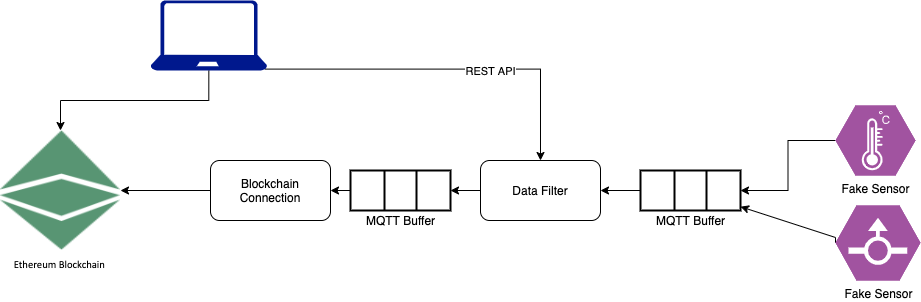

The diagram above was exported from draw.io. Its source (the exported page's mxGraphModel, read from the mxfile embedded in the PNG):
<mxGraphModel dx="1851" dy="1097" grid="1" gridSize="10" guides="1" tooltips="1" connect="1" arrows="1" fold="1" page="1" pageScale="1" pageWidth="827" pageHeight="1169" math="0" shadow="0">
  <root>
    <mxCell id="0" />
    <mxCell id="1" parent="0" />
    <mxCell id="u4W_UH7DoCscW1OoOcrj-2" value="&lt;span style=&quot;font-size: 8pt ; font-family: &amp;#34;calibri&amp;#34;&quot;&gt;Ethereum Blockchain&lt;/span&gt;&lt;span style=&quot;font-family: &amp;#34;calibri&amp;#34; ; font-size: 8pt&quot;&gt;&amp;nbsp;&lt;br&gt;&lt;/span&gt;&lt;div class=&quot;page&quot; title=&quot;Page 1&quot;&gt;&lt;br&gt;&#09;&#09;&lt;/div&gt;" style="shape=image;html=1;verticalAlign=top;verticalLabelPosition=bottom;labelBackgroundColor=#ffffff;imageAspect=0;aspect=fixed;image=https://cdn0.iconfinder.com/data/icons/blockchain-classic/256/Ethereum_Classic-128.png" vertex="1" parent="1">
      <mxGeometry x="-130" y="610" width="120" height="120" as="geometry" />
    </mxCell>
    <mxCell id="u4W_UH7DoCscW1OoOcrj-8" style="edgeStyle=orthogonalEdgeStyle;rounded=0;orthogonalLoop=1;jettySize=auto;html=1;exitX=0;exitY=0.5;exitDx=0;exitDy=0;exitPerimeter=0;entryX=0.5;entryY=0;entryDx=0;entryDy=0;" edge="1" parent="1" source="u4W_UH7DoCscW1OoOcrj-3" target="u4W_UH7DoCscW1OoOcrj-5">
      <mxGeometry relative="1" as="geometry" />
    </mxCell>
    <mxCell id="u4W_UH7DoCscW1OoOcrj-3" value="Fake Sensor" style="verticalLabelPosition=bottom;html=1;fillColor=#A153A0;strokeColor=#ffffff;verticalAlign=top;align=center;points=[[0,0.5,0],[0.125,0.25,0],[0.25,0,0],[0.5,0,0],[0.75,0,0],[0.875,0.25,0],[1,0.5,0],[0.875,0.75,0],[0.75,1,0],[0.5,1,0],[0.125,0.75,0]];pointerEvents=1;shape=mxgraph.cisco_safe.compositeIcon;bgIcon=mxgraph.cisco_safe.design.blank_device;resIcon=mxgraph.cisco_safe.design.sensor;" vertex="1" parent="1">
      <mxGeometry x="705" y="585" width="80" height="70" as="geometry" />
    </mxCell>
    <mxCell id="u4W_UH7DoCscW1OoOcrj-9" style="edgeStyle=orthogonalEdgeStyle;rounded=0;orthogonalLoop=1;jettySize=auto;html=1;exitX=0;exitY=0.5;exitDx=0;exitDy=0;exitPerimeter=0;" edge="1" parent="1" source="u4W_UH7DoCscW1OoOcrj-4" target="u4W_UH7DoCscW1OoOcrj-5">
      <mxGeometry relative="1" as="geometry">
        <mxPoint x="530" y="670" as="targetPoint" />
        <Array as="points">
          <mxPoint x="540" y="717" />
          <mxPoint x="540" y="650" />
        </Array>
      </mxGeometry>
    </mxCell>
    <mxCell id="u4W_UH7DoCscW1OoOcrj-4" value="Fake Sensor" style="verticalLabelPosition=bottom;html=1;fillColor=#A153A0;strokeColor=#ffffff;verticalAlign=top;align=center;points=[[0,0.5,0],[0.125,0.25,0],[0.25,0,0],[0.5,0,0],[0.75,0,0],[0.875,0.25,0],[1,0.5,0],[0.875,0.75,0],[0.75,1,0],[0.5,1,0],[0.125,0.75,0]];pointerEvents=1;shape=mxgraph.cisco_safe.compositeIcon;bgIcon=mxgraph.cisco_safe.design.blank_device;resIcon=mxgraph.cisco_safe.design.flow_sensor;" vertex="1" parent="1">
      <mxGeometry x="705" y="685" width="85" height="75" as="geometry" />
    </mxCell>
    <mxCell id="u4W_UH7DoCscW1OoOcrj-7" value="" style="group" vertex="1" connectable="0" parent="1">
      <mxGeometry x="510" y="650" width="100" height="60" as="geometry" />
    </mxCell>
    <mxCell id="u4W_UH7DoCscW1OoOcrj-5" value="" style="strokeWidth=2;html=1;shape=mxgraph.lean_mapping.buffer_or_safety_stock;rotation=90;" vertex="1" parent="u4W_UH7DoCscW1OoOcrj-7">
      <mxGeometry x="30" y="-30" width="40" height="100" as="geometry" />
    </mxCell>
    <mxCell id="u4W_UH7DoCscW1OoOcrj-6" value="MQTT Buffer" style="text;html=1;align=center;verticalAlign=middle;resizable=0;points=[];autosize=1;" vertex="1" parent="u4W_UH7DoCscW1OoOcrj-7">
      <mxGeometry x="10" y="40" width="80" height="20" as="geometry" />
    </mxCell>
    <mxCell id="u4W_UH7DoCscW1OoOcrj-15" style="edgeStyle=orthogonalEdgeStyle;rounded=0;orthogonalLoop=1;jettySize=auto;html=1;exitX=0;exitY=0.5;exitDx=0;exitDy=0;entryX=0.5;entryY=0;entryDx=0;entryDy=0;" edge="1" parent="1" source="u4W_UH7DoCscW1OoOcrj-10" target="u4W_UH7DoCscW1OoOcrj-13">
      <mxGeometry relative="1" as="geometry" />
    </mxCell>
    <mxCell id="u4W_UH7DoCscW1OoOcrj-10" value="Data Filter" style="rounded=1;whiteSpace=wrap;html=1;" vertex="1" parent="1">
      <mxGeometry x="350" y="640" width="120" height="60" as="geometry" />
    </mxCell>
    <mxCell id="u4W_UH7DoCscW1OoOcrj-11" style="edgeStyle=orthogonalEdgeStyle;rounded=0;orthogonalLoop=1;jettySize=auto;html=1;exitX=0.5;exitY=1;exitDx=0;exitDy=0;entryX=1;entryY=0.5;entryDx=0;entryDy=0;" edge="1" parent="1" source="u4W_UH7DoCscW1OoOcrj-5" target="u4W_UH7DoCscW1OoOcrj-10">
      <mxGeometry relative="1" as="geometry" />
    </mxCell>
    <mxCell id="u4W_UH7DoCscW1OoOcrj-12" value="" style="group" vertex="1" connectable="0" parent="1">
      <mxGeometry x="220" y="650" width="100" height="70" as="geometry" />
    </mxCell>
    <mxCell id="u4W_UH7DoCscW1OoOcrj-13" value="" style="strokeWidth=2;html=1;shape=mxgraph.lean_mapping.buffer_or_safety_stock;rotation=90;" vertex="1" parent="u4W_UH7DoCscW1OoOcrj-12">
      <mxGeometry x="30" y="-30" width="40" height="100" as="geometry" />
    </mxCell>
    <mxCell id="u4W_UH7DoCscW1OoOcrj-14" value="MQTT Buffer" style="text;html=1;align=center;verticalAlign=middle;resizable=0;points=[];autosize=1;" vertex="1" parent="u4W_UH7DoCscW1OoOcrj-12">
      <mxGeometry x="10" y="40" width="80" height="20" as="geometry" />
    </mxCell>
    <mxCell id="u4W_UH7DoCscW1OoOcrj-18" style="edgeStyle=orthogonalEdgeStyle;rounded=0;orthogonalLoop=1;jettySize=auto;html=1;exitX=0;exitY=0.5;exitDx=0;exitDy=0;" edge="1" parent="1" source="u4W_UH7DoCscW1OoOcrj-16" target="u4W_UH7DoCscW1OoOcrj-2">
      <mxGeometry relative="1" as="geometry" />
    </mxCell>
    <mxCell id="u4W_UH7DoCscW1OoOcrj-16" value="Blockchain Connection" style="rounded=1;whiteSpace=wrap;html=1;" vertex="1" parent="1">
      <mxGeometry x="80" y="640" width="120" height="60" as="geometry" />
    </mxCell>
    <mxCell id="u4W_UH7DoCscW1OoOcrj-17" style="edgeStyle=orthogonalEdgeStyle;rounded=0;orthogonalLoop=1;jettySize=auto;html=1;exitX=0.5;exitY=1;exitDx=0;exitDy=0;entryX=1;entryY=0.5;entryDx=0;entryDy=0;" edge="1" parent="1" source="u4W_UH7DoCscW1OoOcrj-13" target="u4W_UH7DoCscW1OoOcrj-16">
      <mxGeometry relative="1" as="geometry" />
    </mxCell>
    <mxCell id="u4W_UH7DoCscW1OoOcrj-20" style="edgeStyle=orthogonalEdgeStyle;rounded=0;orthogonalLoop=1;jettySize=auto;html=1;exitX=0.5;exitY=1;exitDx=0;exitDy=0;exitPerimeter=0;" edge="1" parent="1" source="u4W_UH7DoCscW1OoOcrj-19" target="u4W_UH7DoCscW1OoOcrj-2">
      <mxGeometry relative="1" as="geometry" />
    </mxCell>
    <mxCell id="u4W_UH7DoCscW1OoOcrj-21" style="edgeStyle=orthogonalEdgeStyle;rounded=0;orthogonalLoop=1;jettySize=auto;html=1;exitX=0.98;exitY=0.98;exitDx=0;exitDy=0;exitPerimeter=0;" edge="1" parent="1" source="u4W_UH7DoCscW1OoOcrj-19" target="u4W_UH7DoCscW1OoOcrj-10">
      <mxGeometry relative="1" as="geometry" />
    </mxCell>
    <mxCell id="u4W_UH7DoCscW1OoOcrj-22" value="REST API" style="edgeLabel;html=1;align=center;verticalAlign=middle;resizable=0;points=[];" vertex="1" connectable="0" parent="u4W_UH7DoCscW1OoOcrj-21">
      <mxGeometry x="0.2241" y="-2" relative="1" as="geometry">
        <mxPoint as="offset" />
      </mxGeometry>
    </mxCell>
    <mxCell id="u4W_UH7DoCscW1OoOcrj-19" value="" style="aspect=fixed;pointerEvents=1;shadow=0;dashed=0;html=1;strokeColor=none;labelPosition=center;verticalLabelPosition=bottom;verticalAlign=top;align=center;fillColor=#00188D;shape=mxgraph.azure.laptop" vertex="1" parent="1">
      <mxGeometry x="20" y="480" width="116.67" height="70" as="geometry" />
    </mxCell>
  </root>
</mxGraphModel>